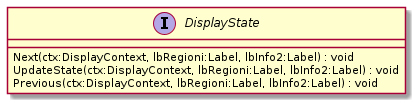

The diagram above was rendered by PlantUML. Its source (embedded in the PNG):
@startuml
interface DisplayState {
    Next(ctx:DisplayContext, lbRegioni:Label, lbInfo2:Label) : void
    UpdateState(ctx:DisplayContext, lbRegioni:Label, lbInfo2:Label) : void
    Previous(ctx:DisplayContext, lbRegioni:Label, lbInfo2:Label) : void
}
@enduml